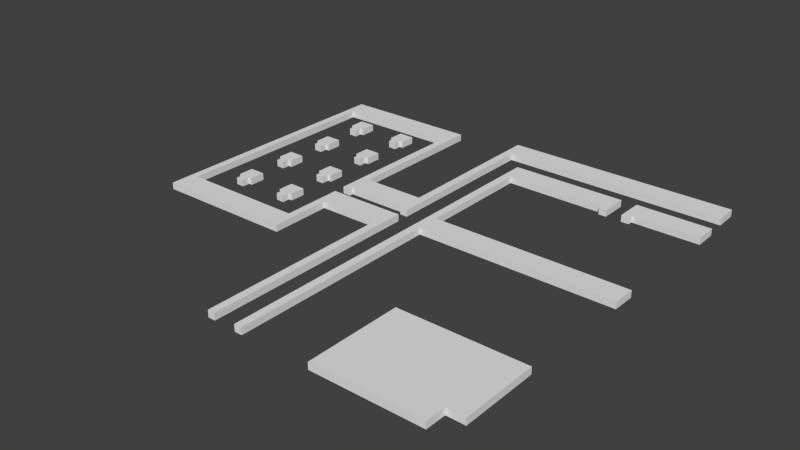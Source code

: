 # Source: Lvl1_D1_1_exp.blend  (saved by Blender 2.74.0; exported with 4.5.12 LTS)
import bpy
from mathutils import Matrix  # noqa: F401  (used for matrix-valued properties, if any)

bpy.ops.wm.read_factory_settings(use_empty=True)
scene = bpy.context.scene
scene.name = 'Scene'

# ---- collections
col_collection_1 = bpy.data.collections.new('Collection 1'); scene.collection.children.link(col_collection_1)

# ---- world
world_world = bpy.data.worlds.new('World'); scene.world = world_world
world_world.color = (0.05088, 0.05088, 0.05088)
world_world.use_sun_shadow = False
world_world.sun_shadow_jitter_overblur = 0.0
world_world.cycles.sampling_method = 'MANUAL'
world_world.cycles.sample_map_resolution = 256

# ---- meshes
me_cube_010 = bpy.data.meshes.new('Cube.010')
me_cube_010.from_pydata([(63.6, 14.51, -1.0), (63.6, 14.51, 0.3), (18.96, 14.54, -1.0), (18.96, 14.54, 0.3), (19.04, -16.38, -1.0), (19.04, -16.38, 0.3), (7.264, -16.38, -1.0), (7.264, -16.38, 0.3), (7.264, 11.58, -1.0), (7.264, 11.58, 0.3), (-19.26, 11.55, -1.0), (-19.26, 11.55, 0.3), (-19.29, -40.07, -1.0), (-19.29, -40.07, 0.3), (7.259, -39.95, -1.0), (7.259, -39.95, 0.3), (7.195, -28.2, -1.0), (7.195, -28.2, 0.3), (19.01, -28.1, -1.0), (19.01, -28.1, 0.3), (19.04, -65.53, -1.0), (19.04, -65.53, 0.3), (20.45, -65.56, -1.0), (20.45, -65.56, 0.3), (20.49, -23.73, -1.0), (20.49, -23.73, 0.3), (5.783, -23.8, -1.0), (5.783, -23.8, 0.3), (5.815, -35.51, -1.0), (5.815, -35.51, 0.3), (-17.88, -35.51, -1.0), (-17.88, -35.51, 0.3), (-17.81, 7.279, -1.0), (-17.81, 7.279, 0.3), (5.75, 7.343, -1.0), (5.75, 7.343, 0.3), (5.718, -21.52, -1.0), (5.718, -21.52, 0.3), (7.26, -21.56, -1.0), (7.26, -21.56, 0.3), (7.253, -20.8, -1.0), (7.253, -20.8, 0.3), (19.04, -20.8, -1.0), (19.04, -20.8, 0.3), (19.03, -21.54, -1.0), (19.03, -21.54, 0.3), (20.51, -21.54, -1.0), (20.51, -21.54, 0.3), (20.5, 10.16, -1.0), (20.5, 10.16, 0.3), (63.7, 10.13, -1.0), (63.7, 10.13, 0.3), (47.0, 5.656, -1.0), (47.0, 5.656, 0.3), (46.99, 0.5342, -1.0), (46.99, 0.5342, 0.3), (45.5, 0.5187, -1.0), (45.5, 0.5187, 0.3), (45.5, 1.262, -1.0), (45.5, 1.262, 0.3), (26.41, 1.371, -1.0), (26.41, 1.371, 0.3), (26.39, -20.85, -1.0), (26.39, -20.85, 0.3), (63.9, -20.83, -1.0), (63.9, -20.83, 0.3), (63.87, -25.27, -1.0), (63.87, -25.27, 0.3), (26.41, -25.24, -1.0), (26.41, -25.24, 0.3), (26.36, -65.74, -1.0), (26.36, -65.74, 0.3), (24.9, -65.73, -1.0), (24.9, -65.73, 0.3), (24.92, 5.689, -1.0), (24.92, 5.689, 0.3), (64.17, 1.401, -1.0), (64.17, 1.401, 0.3), (51.47, 1.439, -1.0), (51.47, 1.439, 0.3), (51.46, 0.5237, -1.0), (51.46, 0.5237, 0.3), (49.93, 0.4979, -1.0), (49.93, 0.4979, 0.3), (49.97, 5.724, -1.0), (49.97, 5.724, 0.3), (64.15, 5.661, -1.0), (64.15, 5.661, 0.3), (60.19, -65.87, -1.0), (60.19, -65.87, 0.3), (60.23, -62.0, -1.0), (60.23, -62.0, 0.3), (63.62, -62.03, -1.0), (63.62, -62.03, 0.3), (63.64, -47.38, -1.0), (63.64, -47.38, 0.3), (39.71, -47.4, -1.0), (39.71, -47.4, 0.3), (39.67, -65.89, -1.0), (39.67, -65.89, 0.3), (-1.678, -0.128, -1.0), (-1.678, -0.128, 0.3), (-0.09388, -0.1875, -1.0), (-0.09388, -0.1875, 0.3), (-0.09388, 1.297, -1.0), (-0.09388, 1.297, 0.3), (0.6159, 1.297, -1.0), (0.6159, 1.297, 0.3), (0.6288, 4.278, -1.0), (0.6288, 4.278, 0.3), (-2.391, 4.304, -1.0), (-2.391, 4.304, 0.3), (-2.391, 1.322, -1.0), (-2.391, 1.322, 0.3), (-1.604, 1.31, -1.0), (-1.604, 1.31, 0.3), (-11.95, -0.2243, -1.0), (-11.95, -0.2243, 0.3), (-10.37, -0.2839, -1.0), (-10.37, -0.2839, 0.3), (-10.37, 1.2, -1.0), (-10.37, 1.2, 0.3), (-9.66, 1.2, -1.0), (-9.66, 1.2, 0.3), (-9.647, 4.181, -1.0), (-9.647, 4.181, 0.3), (-12.67, 4.207, -1.0), (-12.67, 4.207, 0.3), (-12.67, 1.226, -1.0), (-12.67, 1.226, 0.3), (-11.88, 1.213, -1.0), (-11.88, 1.213, 0.3), (-11.92, -10.47, -1.0), (-11.92, -10.47, 0.3), (-10.34, -10.53, -1.0), (-10.34, -10.53, 0.3), (-10.34, -9.043, -1.0), (-10.34, -9.043, 0.3), (-9.628, -9.043, -1.0), (-9.628, -9.043, 0.3), (-9.615, -6.062, -1.0), (-9.615, -6.062, 0.3), (-12.63, -6.036, -1.0), (-12.63, -6.036, 0.3), (-12.63, -9.018, -1.0), (-12.63, -9.018, 0.3), (-11.85, -9.031, -1.0), (-11.85, -9.031, 0.3), (-1.678, -10.4, -1.0), (-1.678, -10.4, 0.3), (-0.09388, -10.46, -1.0), (-0.09388, -10.46, 0.3), (-0.09388, -8.979, -1.0), (-0.09388, -8.979, 0.3), (0.6159, -8.979, -1.0), (0.6159, -8.979, 0.3), (0.6288, -5.998, -1.0), (0.6288, -5.998, 0.3), (-2.391, -5.972, -1.0), (-2.391, -5.972, 0.3), (-2.391, -8.953, -1.0), (-2.391, -8.953, 0.3), (-1.604, -8.966, -1.0), (-1.604, -8.966, 0.3), (-1.678, -20.81, -1.0), (-1.678, -20.81, 0.3), (-0.09388, -20.87, -1.0), (-0.09388, -20.87, 0.3), (-0.09388, -19.38, -1.0), (-0.09388, -19.38, 0.3), (0.6159, -19.38, -1.0), (0.6159, -19.38, 0.3), (0.6288, -16.4, -1.0), (0.6288, -16.4, 0.3), (-2.391, -16.38, -1.0), (-2.391, -16.38, 0.3), (-2.391, -19.36, -1.0), (-2.391, -19.36, 0.3), (-1.604, -19.37, -1.0), (-1.604, -19.37, 0.3), (-12.02, -20.71, -1.0), (-12.02, -20.71, 0.3), (-10.43, -20.77, -1.0), (-10.43, -20.77, 0.3), (-10.43, -19.29, -1.0), (-10.43, -19.29, 0.3), (-9.724, -19.29, -1.0), (-9.724, -19.29, 0.3), (-9.711, -16.31, -1.0), (-9.711, -16.31, 0.3), (-12.73, -16.28, -1.0), (-12.73, -16.28, 0.3), (-12.73, -19.26, -1.0), (-12.73, -19.26, 0.3), (-11.94, -19.27, -1.0), (-11.94, -19.27, 0.3), (-11.95, -31.12, -1.0), (-11.95, -31.12, 0.3), (-10.37, -31.18, -1.0), (-10.37, -31.18, 0.3), (-10.37, -29.69, -1.0), (-10.37, -29.69, 0.3), (-9.66, -29.69, -1.0), (-9.66, -29.69, 0.3), (-9.647, -26.71, -1.0), (-9.647, -26.71, 0.3), (-12.67, -26.68, -1.0), (-12.67, -26.68, 0.3), (-12.67, -29.67, -1.0), (-12.67, -29.67, 0.3), (-11.88, -29.68, -1.0), (-11.88, -29.68, 0.3), (-1.646, -31.08, -1.0), (-1.646, -31.08, 0.3), (-0.06177, -31.14, -1.0), (-0.06177, -31.14, 0.3), (-0.06177, -29.66, -1.0), (-0.06177, -29.66, 0.3), (0.648, -29.66, -1.0), (0.648, -29.66, 0.3), (0.6609, -26.68, -1.0), (0.6609, -26.68, 0.3), (-2.359, -26.65, -1.0), (-2.359, -26.65, 0.3), (-2.359, -29.63, -1.0), (-2.359, -29.63, 0.3), (-1.572, -29.65, -1.0), (-1.572, -29.65, 0.3)], [], [(0, 1, 3, 2), (2, 3, 5, 4), (4, 5, 7, 6), (6, 7, 9, 8), (8, 9, 11, 10), (10, 11, 13, 12), (12, 13, 15, 14), (14, 15, 17, 16), (16, 17, 19, 18), (18, 19, 21, 20), (20, 21, 23, 22), (22, 23, 25, 24), (24, 25, 27, 26), (26, 27, 29, 28), (28, 29, 31, 30), (30, 31, 33, 32), (32, 33, 35, 34), (34, 35, 37, 36), (36, 37, 39, 38), (38, 39, 41, 40), (40, 41, 43, 42), (42, 43, 45, 44), (44, 45, 47, 46), (46, 47, 49, 48), (48, 49, 51, 50), (50, 51, 1, 0), (1, 51, 49, 47, 45, 43, 41, 39, 37, 35, 33, 31, 29, 27, 25, 23, 21, 19, 17, 15, 13, 11, 9, 7, 5, 3), (2, 4, 6, 8, 10, 12, 14, 16, 18, 20, 22, 24, 26, 28, 30, 32, 34, 36, 38, 40, 42, 44, 46, 48, 50, 0), (52, 53, 55, 54), (54, 55, 57, 56), (56, 57, 59, 58), (58, 59, 61, 60), (60, 61, 63, 62), (62, 63, 65, 64), (64, 65, 67, 66), (66, 67, 69, 68), (68, 69, 71, 70), (70, 71, 73, 72), (72, 73, 75, 74), (74, 75, 53, 52), (53, 75, 73, 71, 69, 67, 65, 63, 61, 59, 57, 55), (54, 56, 58, 60, 62, 64, 66, 68, 70, 72, 74, 52), (76, 77, 79, 78), (78, 79, 81, 80), (80, 81, 83, 82), (82, 83, 85, 84), (84, 85, 87, 86), (86, 87, 77, 76), (77, 87, 85, 83, 81, 79), (78, 80, 82, 84, 86, 76), (88, 89, 91, 90), (90, 91, 93, 92), (92, 93, 95, 94), (94, 95, 97, 96), (96, 97, 99, 98), (98, 99, 89, 88), (89, 99, 97, 95, 93, 91), (90, 92, 94, 96, 98, 88), (100, 101, 103, 102), (102, 103, 105, 104), (104, 105, 107, 106), (106, 107, 109, 108), (108, 109, 111, 110), (110, 111, 113, 112), (112, 113, 115, 114), (114, 115, 101, 100), (101, 115, 113, 111, 109, 107, 105, 103), (102, 104, 106, 108, 110, 112, 114, 100), (116, 117, 119, 118), (118, 119, 121, 120), (120, 121, 123, 122), (122, 123, 125, 124), (124, 125, 127, 126), (126, 127, 129, 128), (128, 129, 131, 130), (130, 131, 117, 116), (117, 131, 129, 127, 125, 123, 121, 119), (118, 120, 122, 124, 126, 128, 130, 116), (132, 133, 135, 134), (134, 135, 137, 136), (136, 137, 139, 138), (138, 139, 141, 140), (140, 141, 143, 142), (142, 143, 145, 144), (144, 145, 147, 146), (146, 147, 133, 132), (133, 147, 145, 143, 141, 139, 137, 135), (134, 136, 138, 140, 142, 144, 146, 132), (148, 149, 151, 150), (150, 151, 153, 152), (152, 153, 155, 154), (154, 155, 157, 156), (156, 157, 159, 158), (158, 159, 161, 160), (160, 161, 163, 162), (162, 163, 149, 148), (149, 163, 161, 159, 157, 155, 153, 151), (150, 152, 154, 156, 158, 160, 162, 148), (164, 165, 167, 166), (166, 167, 169, 168), (168, 169, 171, 170), (170, 171, 173, 172), (172, 173, 175, 174), (174, 175, 177, 176), (176, 177, 179, 178), (178, 179, 165, 164), (165, 179, 177, 175, 173, 171, 169, 167), (166, 168, 170, 172, 174, 176, 178, 164), (180, 181, 183, 182), (182, 183, 185, 184), (184, 185, 187, 186), (186, 187, 189, 188), (188, 189, 191, 190), (190, 191, 193, 192), (192, 193, 195, 194), (194, 195, 181, 180), (181, 195, 193, 191, 189, 187, 185, 183), (182, 184, 186, 188, 190, 192, 194, 180), (196, 197, 199, 198), (198, 199, 201, 200), (200, 201, 203, 202), (202, 203, 205, 204), (204, 205, 207, 206), (206, 207, 209, 208), (208, 209, 211, 210), (210, 211, 197, 196), (197, 211, 209, 207, 205, 203, 201, 199), (198, 200, 202, 204, 206, 208, 210, 196), (212, 213, 215, 214), (214, 215, 217, 216), (216, 217, 219, 218), (218, 219, 221, 220), (220, 221, 223, 222), (222, 223, 225, 224), (224, 225, 227, 226), (226, 227, 213, 212), (213, 227, 225, 223, 221, 219, 217, 215), (214, 216, 218, 220, 222, 224, 226, 212)])
me_cube_010.use_remesh_preserve_volume = False
me_cube_010.use_remesh_preserve_attributes = False
me_cube_010.use_mirror_vertex_groups = False
me_cube_010.update()

# ---- objects
ob_tombstone_007 = bpy.data.objects.new('Tombstone.007', me_cube_010)

# ---- transforms, parenting, visibility, modifiers, constraints
ob_tombstone_007.location = (-3.038, 4.896, 0.1475)
ob_tombstone_007.scale = (0.1852, 0.1852, 0.1852)
ob_tombstone_007.lineart.crease_threshold = 0.0

# ---- collection membership
col_collection_1.objects.link(ob_tombstone_007)

# ---- scene / render settings (as saved in the file)
scene.frame_start = 1; scene.frame_end = 250; scene.frame_set(1)
scene.render.engine = 'BLENDER_EEVEE_NEXT'
scene.render.resolution_percentage = 50
scene.render.dither_intensity = 0.0
scene.cycles.use_denoising = False
scene.cycles.samples = 10
scene.cycles.sampling_pattern = 'TABULATED_SOBOL'
scene.cycles.light_sampling_threshold = 0.0
scene.cycles.use_adaptive_sampling = False
scene.cycles.use_light_tree = False
scene.cycles.blur_glossy = 0.0
scene.cycles.pixel_filter_type = 'GAUSSIAN'
scene.cycles.sample_clamp_indirect = 0.0
scene.view_settings.view_transform = 'Standard'
bpy.context.view_layer.update()

# ---- added for rendering (the .blend has no active camera and no usable light): camera, sun
cam_auto = bpy.data.cameras.new('AutoCamera')
cam_auto.lens = 50.0
cam_auto.sensor_width = 36.0
cam_auto.clip_end = 1000.0
ob_auto_camera = bpy.data.objects.new('AutoCamera', cam_auto)
scene.collection.objects.link(ob_auto_camera)
ob_auto_camera.location = (20.9741, -23.6876, 15.969)
ob_auto_camera.rotation_euler = (1.09748, -7.21219e-08, 0.694738)
scene.camera = ob_auto_camera
light_auto_sun = bpy.data.lights.new('AutoSun', 'SUN')
light_auto_sun.energy = 3.0
light_auto_sun.angle = 0.0523599
ob_auto_sun = bpy.data.objects.new('AutoSun', light_auto_sun)
scene.collection.objects.link(ob_auto_sun)
ob_auto_sun.rotation_euler = (0.872665, 0.174533, 0.523599)
bpy.context.view_layer.update()
